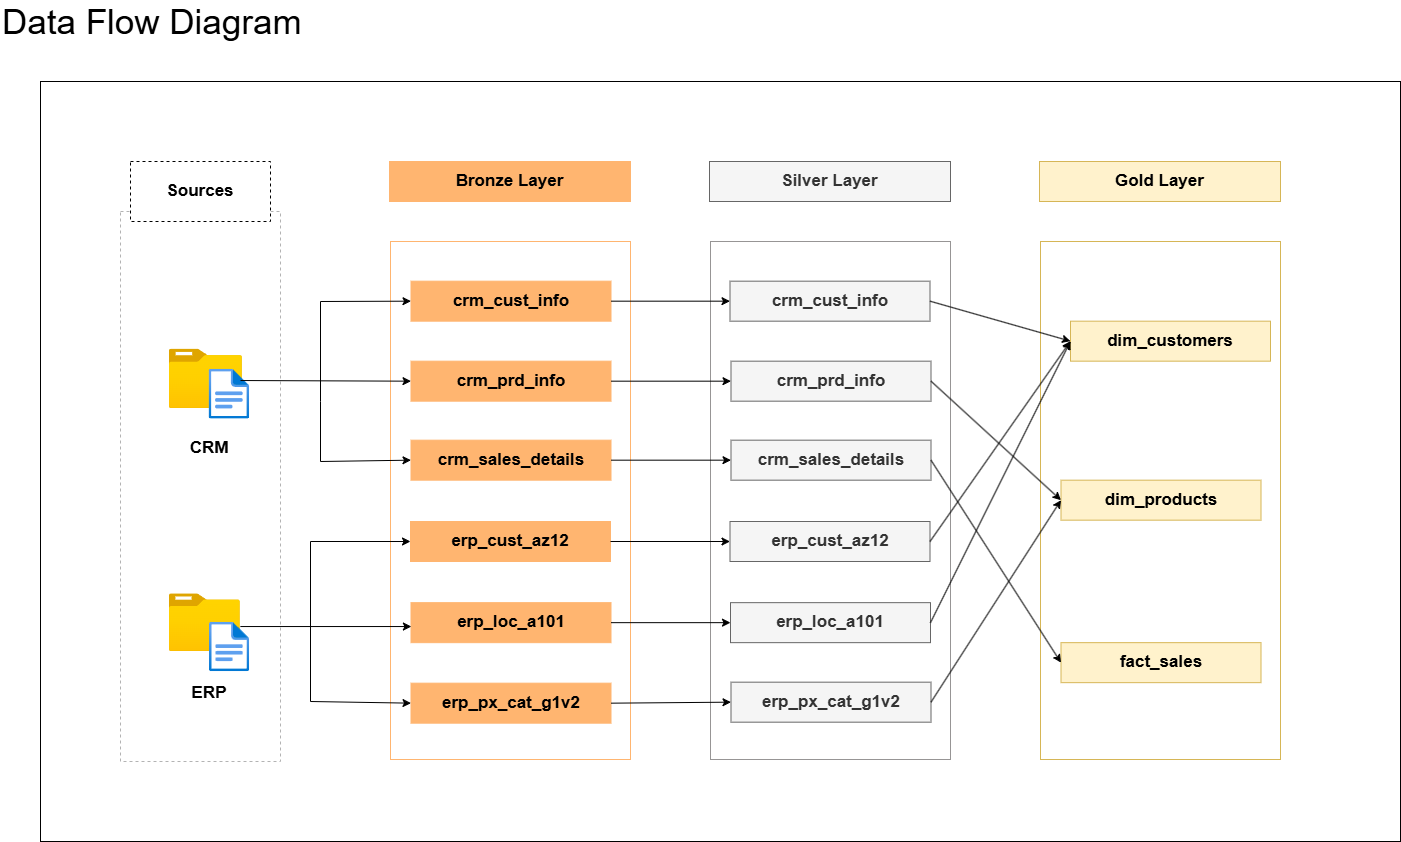

The diagram above was exported from draw.io. Its source (the exported page's mxGraphModel, read from the mxfile embedded in the PNG):
<mxGraphModel dx="1659" dy="971" grid="1" gridSize="10" guides="1" tooltips="1" connect="1" arrows="1" fold="1" page="1" pageScale="1" pageWidth="1920" pageHeight="1200" math="0" shadow="0">
  <root>
    <mxCell id="0" />
    <mxCell id="1" parent="0" />
    <mxCell id="qloOpjpqjoq5BbVjJ7Re-21" value="" style="rounded=0;whiteSpace=wrap;html=1;fillColor=none;" vertex="1" parent="1">
      <mxGeometry x="120" y="160" width="1360" height="760" as="geometry" />
    </mxCell>
    <mxCell id="YY90bFU8952Y_UMFsY3B-1" value="" style="rounded=0;whiteSpace=wrap;html=1;dashed=1;strokeColor=#B3B3B3;fillColor=none;" parent="1" vertex="1">
      <mxGeometry x="200" y="290" width="160" height="550" as="geometry" />
    </mxCell>
    <mxCell id="qloOpjpqjoq5BbVjJ7Re-1" value="" style="rounded=0;whiteSpace=wrap;html=1;fillColor=none;strokeColor=#d6b656;" vertex="1" parent="1">
      <mxGeometry x="1120" y="320" width="240" height="518" as="geometry" />
    </mxCell>
    <mxCell id="YY90bFU8952Y_UMFsY3B-17" value="" style="rounded=0;whiteSpace=wrap;html=1;strokeColor=light-dark(#FFB570,#EDEDED);fillColor=none;" parent="1" vertex="1">
      <mxGeometry x="470" y="320" width="240" height="518" as="geometry" />
    </mxCell>
    <mxCell id="uW923hnaretRG72GoEBI-1" value="" style="rounded=0;whiteSpace=wrap;html=1;fillColor=none;strokeColor=light-dark(#979595, #ededed);" parent="1" vertex="1">
      <mxGeometry x="790" y="320" width="240" height="518" as="geometry" />
    </mxCell>
    <mxCell id="YY90bFU8952Y_UMFsY3B-3" value="" style="image;aspect=fixed;html=1;points=[];align=center;fontSize=12;image=img/lib/azure2/general/Folder_Blank.svg;" parent="1" vertex="1">
      <mxGeometry x="248.83000000000004" y="672.3199999999999" width="71.06" height="57.68" as="geometry" />
    </mxCell>
    <mxCell id="YY90bFU8952Y_UMFsY3B-4" value="" style="image;aspect=fixed;html=1;points=[];align=center;fontSize=12;image=img/lib/azure2/general/File.svg;" parent="1" vertex="1">
      <mxGeometry x="289" y="700.76" width="40.17" height="49.49" as="geometry" />
    </mxCell>
    <mxCell id="YY90bFU8952Y_UMFsY3B-5" value="&lt;b&gt;&lt;font style=&quot;font-size: 17px;&quot;&gt;CRM&lt;/font&gt;&lt;/b&gt;" style="text;html=1;whiteSpace=wrap;strokeColor=none;fillColor=none;align=center;verticalAlign=middle;rounded=0;" parent="1" vertex="1">
      <mxGeometry x="244" y="512" width="90" height="30" as="geometry" />
    </mxCell>
    <mxCell id="YY90bFU8952Y_UMFsY3B-6" value="&lt;b&gt;&lt;font style=&quot;font-size: 17px;&quot;&gt;ERP&lt;/font&gt;&lt;/b&gt;" style="text;html=1;whiteSpace=wrap;strokeColor=none;fillColor=none;align=center;verticalAlign=middle;rounded=0;" parent="1" vertex="1">
      <mxGeometry x="258.89" y="761.67" width="60" height="20" as="geometry" />
    </mxCell>
    <mxCell id="YY90bFU8952Y_UMFsY3B-9" value="" style="image;aspect=fixed;html=1;points=[];align=center;fontSize=12;image=img/lib/azure2/general/Folder_Blank.svg;" parent="1" vertex="1">
      <mxGeometry x="248.82999999999993" y="427.67" width="73.12" height="59.35" as="geometry" />
    </mxCell>
    <mxCell id="YY90bFU8952Y_UMFsY3B-10" value="" style="image;aspect=fixed;html=1;points=[];align=center;fontSize=12;image=img/lib/azure2/general/File.svg;" parent="1" vertex="1">
      <mxGeometry x="288.5899999999999" y="447.66999999999996" width="40.58" height="50" as="geometry" />
    </mxCell>
    <mxCell id="YY90bFU8952Y_UMFsY3B-11" value="&lt;b&gt;&lt;font style=&quot;font-size: 17px;&quot;&gt;Sources&lt;/font&gt;&lt;/b&gt;" style="text;html=1;whiteSpace=wrap;align=center;verticalAlign=middle;rounded=0;dashed=1;fillColor=default;strokeColor=default;" parent="1" vertex="1">
      <mxGeometry x="210" y="240" width="140" height="60" as="geometry" />
    </mxCell>
    <mxCell id="YY90bFU8952Y_UMFsY3B-13" value="&lt;font style=&quot;font-size: 35px;&quot;&gt;Data Flow Diagram&lt;/font&gt;" style="text;html=1;whiteSpace=wrap;strokeColor=none;fillColor=none;align=left;verticalAlign=middle;rounded=0;" parent="1" vertex="1">
      <mxGeometry x="80" y="80" width="620" height="40" as="geometry" />
    </mxCell>
    <mxCell id="YY90bFU8952Y_UMFsY3B-18" value="&lt;b&gt;&lt;font style=&quot;font-size: 17px;&quot;&gt;Bronze Layer&lt;/font&gt;&lt;/b&gt;" style="text;html=1;whiteSpace=wrap;strokeColor=light-dark(#FFB570,#EDEDED);fillColor=#FFB570;align=center;verticalAlign=middle;rounded=0;" parent="1" vertex="1">
      <mxGeometry x="469" y="240" width="241" height="40" as="geometry" />
    </mxCell>
    <mxCell id="YY90bFU8952Y_UMFsY3B-20" value="&lt;span style=&quot;font-size: 17px;&quot;&gt;&lt;b&gt;crm_cust_info&lt;/b&gt;&lt;/span&gt;" style="text;html=1;whiteSpace=wrap;strokeColor=light-dark(#FFB570,#EDEDED);fillColor=#FFB570;align=center;verticalAlign=middle;rounded=0;" parent="1" vertex="1">
      <mxGeometry x="490.5" y="359.67" width="200" height="40" as="geometry" />
    </mxCell>
    <mxCell id="YY90bFU8952Y_UMFsY3B-21" value="&lt;span style=&quot;font-size: 17px;&quot;&gt;&lt;b&gt;crm_sales_details&lt;/b&gt;&lt;/span&gt;" style="text;html=1;whiteSpace=wrap;strokeColor=light-dark(#FFB570,#EDEDED);fillColor=#FFB570;align=center;verticalAlign=middle;rounded=0;" parent="1" vertex="1">
      <mxGeometry x="490.5" y="518.6700000000001" width="200" height="40" as="geometry" />
    </mxCell>
    <mxCell id="YY90bFU8952Y_UMFsY3B-22" value="&lt;span style=&quot;font-size: 17px;&quot;&gt;&lt;b&gt;crm_prd_info&lt;/b&gt;&lt;/span&gt;" style="text;html=1;whiteSpace=wrap;strokeColor=light-dark(#FFB570,#EDEDED);fillColor=#FFB570;align=center;verticalAlign=middle;rounded=0;" parent="1" vertex="1">
      <mxGeometry x="490.5" y="439.66999999999996" width="200" height="40" as="geometry" />
    </mxCell>
    <mxCell id="YY90bFU8952Y_UMFsY3B-24" value="&lt;span style=&quot;font-size: 17px;&quot;&gt;&lt;b&gt;erp_cust_az12&lt;/b&gt;&lt;/span&gt;" style="text;html=1;whiteSpace=wrap;strokeColor=light-dark(#FFB570,#EDEDED);fillColor=#FFB570;align=center;verticalAlign=middle;rounded=0;" parent="1" vertex="1">
      <mxGeometry x="490" y="600" width="200" height="40" as="geometry" />
    </mxCell>
    <mxCell id="YY90bFU8952Y_UMFsY3B-25" value="&lt;span style=&quot;font-size: 17px;&quot;&gt;&lt;b&gt;erp_loc_a101&lt;/b&gt;&lt;/span&gt;" style="text;html=1;whiteSpace=wrap;strokeColor=light-dark(#FFB570,#EDEDED);fillColor=#FFB570;align=center;verticalAlign=middle;rounded=0;" parent="1" vertex="1">
      <mxGeometry x="490.5" y="681.16" width="200" height="40" as="geometry" />
    </mxCell>
    <mxCell id="YY90bFU8952Y_UMFsY3B-26" value="&lt;span style=&quot;font-size: 17px;&quot;&gt;&lt;b&gt;erp_px_cat_g1v2&lt;/b&gt;&lt;/span&gt;" style="text;html=1;whiteSpace=wrap;strokeColor=light-dark(#FFB570,#EDEDED);fillColor=#FFB570;align=center;verticalAlign=middle;rounded=0;" parent="1" vertex="1">
      <mxGeometry x="490.5" y="761.67" width="200" height="40" as="geometry" />
    </mxCell>
    <mxCell id="YY90bFU8952Y_UMFsY3B-28" value="" style="endArrow=classic;html=1;rounded=0;entryX=0;entryY=0.5;entryDx=0;entryDy=0;exitX=0.774;exitY=0.227;exitDx=0;exitDy=0;exitPerimeter=0;" parent="1" source="YY90bFU8952Y_UMFsY3B-10" target="YY90bFU8952Y_UMFsY3B-22" edge="1">
      <mxGeometry width="50" height="50" relative="1" as="geometry">
        <mxPoint x="400" y="500" as="sourcePoint" />
        <mxPoint x="1020" y="600" as="targetPoint" />
        <Array as="points" />
      </mxGeometry>
    </mxCell>
    <mxCell id="YY90bFU8952Y_UMFsY3B-30" value="" style="endArrow=classic;html=1;rounded=0;entryX=0;entryY=0.5;entryDx=0;entryDy=0;" parent="1" target="YY90bFU8952Y_UMFsY3B-20" edge="1">
      <mxGeometry width="50" height="50" relative="1" as="geometry">
        <mxPoint x="400" y="480" as="sourcePoint" />
        <mxPoint x="410" y="410" as="targetPoint" />
        <Array as="points">
          <mxPoint x="400" y="380" />
        </Array>
      </mxGeometry>
    </mxCell>
    <mxCell id="YY90bFU8952Y_UMFsY3B-38" value="" style="endArrow=classic;html=1;rounded=0;entryX=0;entryY=0.5;entryDx=0;entryDy=0;" parent="1" target="YY90bFU8952Y_UMFsY3B-21" edge="1">
      <mxGeometry width="50" height="50" relative="1" as="geometry">
        <mxPoint x="400" y="480" as="sourcePoint" />
        <mxPoint x="460" y="500" as="targetPoint" />
        <Array as="points">
          <mxPoint x="400" y="540" />
        </Array>
      </mxGeometry>
    </mxCell>
    <mxCell id="YY90bFU8952Y_UMFsY3B-40" value="" style="endArrow=classic;html=1;rounded=0;entryX=0;entryY=0.5;entryDx=0;entryDy=0;exitX=0.774;exitY=0.227;exitDx=0;exitDy=0;exitPerimeter=0;" parent="1" edge="1">
      <mxGeometry width="50" height="50" relative="1" as="geometry">
        <mxPoint x="319.89" y="705.04" as="sourcePoint" />
        <mxPoint x="490.89" y="705.04" as="targetPoint" />
        <Array as="points" />
      </mxGeometry>
    </mxCell>
    <mxCell id="YY90bFU8952Y_UMFsY3B-43" value="" style="endArrow=classic;html=1;rounded=0;entryX=0;entryY=0.5;entryDx=0;entryDy=0;" parent="1" edge="1" target="YY90bFU8952Y_UMFsY3B-24">
      <mxGeometry width="50" height="50" relative="1" as="geometry">
        <mxPoint x="390" y="710.76" as="sourcePoint" />
        <mxPoint x="490" y="645.43" as="targetPoint" />
        <Array as="points">
          <mxPoint x="390" y="620" />
        </Array>
      </mxGeometry>
    </mxCell>
    <mxCell id="YY90bFU8952Y_UMFsY3B-44" value="" style="endArrow=classic;html=1;rounded=0;entryX=0;entryY=0.5;entryDx=0;entryDy=0;" parent="1" edge="1" target="YY90bFU8952Y_UMFsY3B-26">
      <mxGeometry width="50" height="50" relative="1" as="geometry">
        <mxPoint x="390" y="700" as="sourcePoint" />
        <mxPoint x="490.5" y="760" as="targetPoint" />
        <Array as="points">
          <mxPoint x="390" y="780" />
        </Array>
      </mxGeometry>
    </mxCell>
    <mxCell id="uW923hnaretRG72GoEBI-2" value="&lt;b&gt;&lt;font style=&quot;font-size: 17px;&quot;&gt;Silver Layer&lt;/font&gt;&lt;/b&gt;" style="text;html=1;whiteSpace=wrap;strokeColor=#666666;fillColor=#f5f5f5;align=center;verticalAlign=middle;rounded=0;fontColor=#333333;" parent="1" vertex="1">
      <mxGeometry x="789" y="240" width="241" height="40" as="geometry" />
    </mxCell>
    <mxCell id="uW923hnaretRG72GoEBI-3" value="&lt;span style=&quot;font-size: 17px;&quot;&gt;&lt;b&gt;crm_cust_info&lt;/b&gt;&lt;/span&gt;" style="text;html=1;whiteSpace=wrap;strokeColor=#666666;fillColor=#f5f5f5;align=center;verticalAlign=middle;rounded=0;fontColor=#333333;" parent="1" vertex="1">
      <mxGeometry x="809.5" y="359.6700000000001" width="200" height="40" as="geometry" />
    </mxCell>
    <mxCell id="uW923hnaretRG72GoEBI-4" value="&lt;span style=&quot;font-size: 17px;&quot;&gt;&lt;b&gt;crm_sales_details&lt;/b&gt;&lt;/span&gt;" style="text;html=1;whiteSpace=wrap;strokeColor=#666666;fillColor=#f5f5f5;align=center;verticalAlign=middle;rounded=0;fontColor=#333333;" parent="1" vertex="1">
      <mxGeometry x="810.5" y="518.6700000000001" width="200" height="40" as="geometry" />
    </mxCell>
    <mxCell id="uW923hnaretRG72GoEBI-5" value="&lt;span style=&quot;font-size: 17px;&quot;&gt;&lt;b&gt;crm_prd_info&lt;/b&gt;&lt;/span&gt;" style="text;html=1;whiteSpace=wrap;strokeColor=#666666;fillColor=#f5f5f5;align=center;verticalAlign=middle;rounded=0;fontColor=#333333;" parent="1" vertex="1">
      <mxGeometry x="810.5" y="439.66999999999996" width="200" height="40" as="geometry" />
    </mxCell>
    <mxCell id="uW923hnaretRG72GoEBI-6" value="&lt;span style=&quot;font-size: 17px;&quot;&gt;&lt;b&gt;erp_cust_az12&lt;/b&gt;&lt;/span&gt;" style="text;html=1;whiteSpace=wrap;strokeColor=#666666;fillColor=#f5f5f5;align=center;verticalAlign=middle;rounded=0;fontColor=#333333;" parent="1" vertex="1">
      <mxGeometry x="809.5" y="600.0000000000001" width="200" height="40" as="geometry" />
    </mxCell>
    <mxCell id="uW923hnaretRG72GoEBI-7" value="&lt;span style=&quot;font-size: 17px;&quot;&gt;&lt;b&gt;erp_loc_a101&lt;/b&gt;&lt;/span&gt;" style="text;html=1;whiteSpace=wrap;strokeColor=#666666;fillColor=#f5f5f5;align=center;verticalAlign=middle;rounded=0;fontColor=#333333;" parent="1" vertex="1">
      <mxGeometry x="810" y="681.16" width="200" height="40" as="geometry" />
    </mxCell>
    <mxCell id="uW923hnaretRG72GoEBI-8" value="&lt;span style=&quot;font-size: 17px;&quot;&gt;&lt;b&gt;erp_px_cat_g1v2&lt;/b&gt;&lt;/span&gt;" style="text;html=1;whiteSpace=wrap;strokeColor=#666666;fillColor=#f5f5f5;align=center;verticalAlign=middle;rounded=0;fontColor=#333333;" parent="1" vertex="1">
      <mxGeometry x="810.5" y="760.67" width="200" height="40" as="geometry" />
    </mxCell>
    <mxCell id="uW923hnaretRG72GoEBI-10" value="" style="endArrow=classic;html=1;rounded=0;exitX=1;exitY=0.5;exitDx=0;exitDy=0;entryX=0;entryY=0.5;entryDx=0;entryDy=0;" parent="1" source="YY90bFU8952Y_UMFsY3B-20" target="uW923hnaretRG72GoEBI-3" edge="1">
      <mxGeometry width="50" height="50" relative="1" as="geometry">
        <mxPoint x="790" y="740" as="sourcePoint" />
        <mxPoint x="840" y="690" as="targetPoint" />
      </mxGeometry>
    </mxCell>
    <mxCell id="uW923hnaretRG72GoEBI-11" value="" style="endArrow=classic;html=1;rounded=0;exitX=1;exitY=0.5;exitDx=0;exitDy=0;entryX=0;entryY=0.5;entryDx=0;entryDy=0;" parent="1" edge="1" target="uW923hnaretRG72GoEBI-5" source="YY90bFU8952Y_UMFsY3B-22">
      <mxGeometry width="50" height="50" relative="1" as="geometry">
        <mxPoint x="690.5" y="479.73" as="sourcePoint" />
        <mxPoint x="810.5" y="479.73" as="targetPoint" />
      </mxGeometry>
    </mxCell>
    <mxCell id="uW923hnaretRG72GoEBI-12" value="" style="endArrow=classic;html=1;rounded=0;entryX=0;entryY=0.5;entryDx=0;entryDy=0;exitX=1;exitY=0.5;exitDx=0;exitDy=0;" parent="1" edge="1" target="uW923hnaretRG72GoEBI-4" source="YY90bFU8952Y_UMFsY3B-21">
      <mxGeometry width="50" height="50" relative="1" as="geometry">
        <mxPoint x="740" y="560" as="sourcePoint" />
        <mxPoint x="810.5" y="538.08" as="targetPoint" />
      </mxGeometry>
    </mxCell>
    <mxCell id="uW923hnaretRG72GoEBI-13" value="" style="endArrow=classic;html=1;rounded=0;exitX=1;exitY=0.5;exitDx=0;exitDy=0;entryX=0;entryY=0.5;entryDx=0;entryDy=0;" parent="1" edge="1" target="uW923hnaretRG72GoEBI-6" source="YY90bFU8952Y_UMFsY3B-24">
      <mxGeometry width="50" height="50" relative="1" as="geometry">
        <mxPoint x="690.5" y="644.08" as="sourcePoint" />
        <mxPoint x="810.5" y="644.08" as="targetPoint" />
      </mxGeometry>
    </mxCell>
    <mxCell id="uW923hnaretRG72GoEBI-14" value="" style="endArrow=classic;html=1;rounded=0;exitX=1;exitY=0.5;exitDx=0;exitDy=0;entryX=0;entryY=0.5;entryDx=0;entryDy=0;" parent="1" edge="1" target="uW923hnaretRG72GoEBI-7" source="YY90bFU8952Y_UMFsY3B-25">
      <mxGeometry width="50" height="50" relative="1" as="geometry">
        <mxPoint x="690" y="704.95" as="sourcePoint" />
        <mxPoint x="810" y="704.95" as="targetPoint" />
      </mxGeometry>
    </mxCell>
    <mxCell id="uW923hnaretRG72GoEBI-15" value="" style="endArrow=classic;html=1;rounded=0;exitX=1;exitY=0.5;exitDx=0;exitDy=0;entryX=0;entryY=0.5;entryDx=0;entryDy=0;" parent="1" edge="1" target="uW923hnaretRG72GoEBI-8" source="YY90bFU8952Y_UMFsY3B-26">
      <mxGeometry width="50" height="50" relative="1" as="geometry">
        <mxPoint x="690" y="759.41" as="sourcePoint" />
        <mxPoint x="810" y="759.41" as="targetPoint" />
      </mxGeometry>
    </mxCell>
    <mxCell id="qloOpjpqjoq5BbVjJ7Re-2" value="&lt;b&gt;&lt;font style=&quot;font-size: 17px;&quot;&gt;Gold Layer&lt;/font&gt;&lt;/b&gt;" style="text;html=1;whiteSpace=wrap;strokeColor=#d6b656;fillColor=#fff2cc;align=center;verticalAlign=middle;rounded=0;" vertex="1" parent="1">
      <mxGeometry x="1119" y="240" width="241" height="40" as="geometry" />
    </mxCell>
    <mxCell id="qloOpjpqjoq5BbVjJ7Re-6" value="&lt;span style=&quot;font-size: 17px;&quot;&gt;&lt;b&gt;dim_customers&lt;/b&gt;&lt;/span&gt;" style="text;html=1;whiteSpace=wrap;strokeColor=#d6b656;fillColor=#fff2cc;align=center;verticalAlign=middle;rounded=0;" vertex="1" parent="1">
      <mxGeometry x="1150" y="399.6700000000001" width="200" height="40" as="geometry" />
    </mxCell>
    <mxCell id="qloOpjpqjoq5BbVjJ7Re-7" value="&lt;span style=&quot;font-size: 17px;&quot;&gt;&lt;b&gt;dim_products&lt;/b&gt;&lt;/span&gt;" style="text;html=1;whiteSpace=wrap;strokeColor=#d6b656;fillColor=#fff2cc;align=center;verticalAlign=middle;rounded=0;" vertex="1" parent="1">
      <mxGeometry x="1140.5" y="558.67" width="200" height="40" as="geometry" />
    </mxCell>
    <mxCell id="qloOpjpqjoq5BbVjJ7Re-8" value="&lt;span style=&quot;font-size: 17px;&quot;&gt;&lt;b&gt;fact_sales&lt;/b&gt;&lt;/span&gt;" style="text;html=1;whiteSpace=wrap;strokeColor=#d6b656;fillColor=#fff2cc;align=center;verticalAlign=middle;rounded=0;" vertex="1" parent="1">
      <mxGeometry x="1140.5" y="721.16" width="200" height="40" as="geometry" />
    </mxCell>
    <mxCell id="qloOpjpqjoq5BbVjJ7Re-14" value="" style="endArrow=classic;html=1;rounded=0;entryX=0;entryY=0.5;entryDx=0;entryDy=0;exitX=1;exitY=0.5;exitDx=0;exitDy=0;" edge="1" parent="1" source="uW923hnaretRG72GoEBI-3" target="qloOpjpqjoq5BbVjJ7Re-6">
      <mxGeometry width="50" height="50" relative="1" as="geometry">
        <mxPoint x="780" y="570" as="sourcePoint" />
        <mxPoint x="830" y="520" as="targetPoint" />
      </mxGeometry>
    </mxCell>
    <mxCell id="qloOpjpqjoq5BbVjJ7Re-15" value="" style="endArrow=classic;html=1;rounded=0;entryX=0;entryY=0.5;entryDx=0;entryDy=0;exitX=1;exitY=0.5;exitDx=0;exitDy=0;" edge="1" parent="1" source="uW923hnaretRG72GoEBI-5" target="qloOpjpqjoq5BbVjJ7Re-7">
      <mxGeometry width="50" height="50" relative="1" as="geometry">
        <mxPoint x="1060" y="870" as="sourcePoint" />
        <mxPoint x="1190" y="910" as="targetPoint" />
      </mxGeometry>
    </mxCell>
    <mxCell id="qloOpjpqjoq5BbVjJ7Re-16" value="" style="endArrow=classic;html=1;rounded=0;entryX=0;entryY=0.5;entryDx=0;entryDy=0;exitX=1;exitY=0.5;exitDx=0;exitDy=0;" edge="1" parent="1" source="uW923hnaretRG72GoEBI-4" target="qloOpjpqjoq5BbVjJ7Re-8">
      <mxGeometry width="50" height="50" relative="1" as="geometry">
        <mxPoint x="1100" y="890" as="sourcePoint" />
        <mxPoint x="1230" y="930" as="targetPoint" />
      </mxGeometry>
    </mxCell>
    <mxCell id="qloOpjpqjoq5BbVjJ7Re-17" value="" style="endArrow=classic;html=1;rounded=0;entryX=0;entryY=0.5;entryDx=0;entryDy=0;exitX=1;exitY=0.5;exitDx=0;exitDy=0;" edge="1" parent="1" source="uW923hnaretRG72GoEBI-6" target="qloOpjpqjoq5BbVjJ7Re-6">
      <mxGeometry width="50" height="50" relative="1" as="geometry">
        <mxPoint x="1060" y="820" as="sourcePoint" />
        <mxPoint x="1190" y="860" as="targetPoint" />
      </mxGeometry>
    </mxCell>
    <mxCell id="qloOpjpqjoq5BbVjJ7Re-18" value="" style="endArrow=classic;html=1;rounded=0;entryX=0;entryY=0.5;entryDx=0;entryDy=0;exitX=1;exitY=0.5;exitDx=0;exitDy=0;" edge="1" parent="1" source="uW923hnaretRG72GoEBI-7" target="qloOpjpqjoq5BbVjJ7Re-6">
      <mxGeometry width="50" height="50" relative="1" as="geometry">
        <mxPoint x="1080" y="910" as="sourcePoint" />
        <mxPoint x="1210" y="950" as="targetPoint" />
      </mxGeometry>
    </mxCell>
    <mxCell id="qloOpjpqjoq5BbVjJ7Re-19" value="" style="endArrow=classic;html=1;rounded=0;entryX=0;entryY=0.5;entryDx=0;entryDy=0;exitX=1;exitY=0.5;exitDx=0;exitDy=0;" edge="1" parent="1" source="uW923hnaretRG72GoEBI-8" target="qloOpjpqjoq5BbVjJ7Re-7">
      <mxGeometry width="50" height="50" relative="1" as="geometry">
        <mxPoint x="1080" y="860" as="sourcePoint" />
        <mxPoint x="1210" y="900" as="targetPoint" />
      </mxGeometry>
    </mxCell>
  </root>
</mxGraphModel>